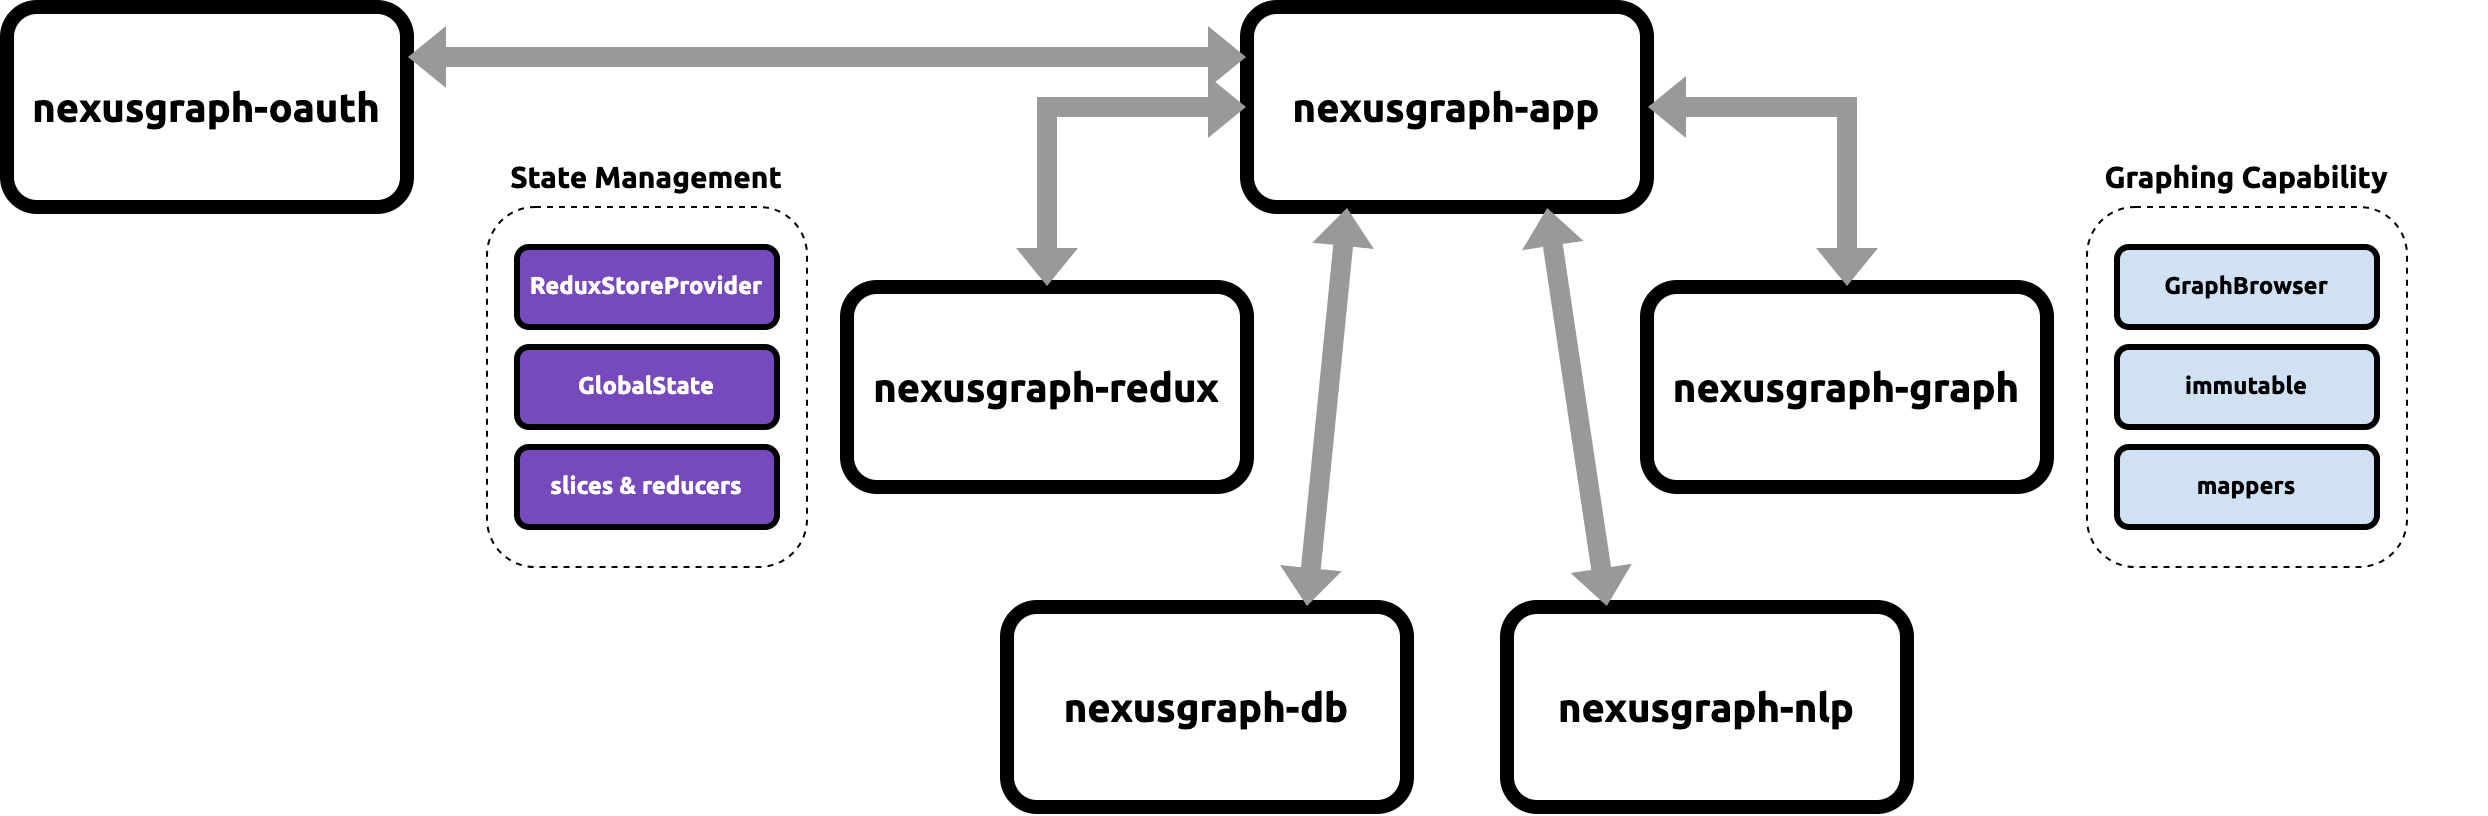

The diagram above was exported from draw.io. Its source (the exported page's mxGraphModel, read from the mxfile embedded in the PNG):
<mxGraphModel dx="2331" dy="819" grid="1" gridSize="10" guides="1" tooltips="1" connect="1" arrows="1" fold="1" page="1" pageScale="1" pageWidth="850" pageHeight="1100" math="0" shadow="0">
  <root>
    <mxCell id="0" />
    <mxCell id="1" parent="0" />
    <mxCell id="ROhvSXwiDPXo4LtuRvh4-1" value="&lt;font style=&quot;font-size: 20px;&quot; face=&quot;Ubuntu&quot;&gt;&lt;b&gt;nexusgraph-app&lt;/b&gt;&lt;/font&gt;" style="rounded=1;whiteSpace=wrap;html=1;fillColor=none;strokeWidth=7;" vertex="1" parent="1">
      <mxGeometry x="280" y="300" width="200" height="100" as="geometry" />
    </mxCell>
    <mxCell id="ROhvSXwiDPXo4LtuRvh4-2" value="&lt;font style=&quot;font-size: 20px;&quot; face=&quot;Ubuntu&quot;&gt;&lt;b&gt;nexusgraph-redux&lt;/b&gt;&lt;/font&gt;" style="rounded=1;whiteSpace=wrap;html=1;fillColor=none;strokeWidth=7;" vertex="1" parent="1">
      <mxGeometry x="80" y="440" width="200" height="100" as="geometry" />
    </mxCell>
    <mxCell id="ROhvSXwiDPXo4LtuRvh4-3" value="&lt;font style=&quot;font-size: 20px;&quot; face=&quot;Ubuntu&quot;&gt;&lt;b&gt;nexusgraph-graph&lt;/b&gt;&lt;/font&gt;" style="rounded=1;whiteSpace=wrap;html=1;fillColor=none;strokeWidth=7;" vertex="1" parent="1">
      <mxGeometry x="480" y="440" width="200" height="100" as="geometry" />
    </mxCell>
    <mxCell id="ROhvSXwiDPXo4LtuRvh4-4" value="&lt;font style=&quot;font-size: 20px;&quot; face=&quot;Ubuntu&quot;&gt;&lt;b&gt;nexusgraph-db&lt;/b&gt;&lt;/font&gt;" style="rounded=1;whiteSpace=wrap;html=1;fillColor=none;strokeWidth=7;" vertex="1" parent="1">
      <mxGeometry x="160" y="600" width="200" height="100" as="geometry" />
    </mxCell>
    <mxCell id="ROhvSXwiDPXo4LtuRvh4-5" value="&lt;font style=&quot;font-size: 20px;&quot; face=&quot;Ubuntu&quot;&gt;&lt;b&gt;nexusgraph-nlp&lt;/b&gt;&lt;/font&gt;" style="rounded=1;whiteSpace=wrap;html=1;fillColor=none;strokeWidth=7;" vertex="1" parent="1">
      <mxGeometry x="410" y="600" width="200" height="100" as="geometry" />
    </mxCell>
    <mxCell id="ROhvSXwiDPXo4LtuRvh4-6" value="&lt;font style=&quot;font-size: 20px;&quot; face=&quot;Ubuntu&quot;&gt;&lt;b&gt;nexusgraph-oauth&lt;/b&gt;&lt;/font&gt;" style="rounded=1;whiteSpace=wrap;html=1;fillColor=none;strokeWidth=7;" vertex="1" parent="1">
      <mxGeometry x="-340" y="300" width="200" height="100" as="geometry" />
    </mxCell>
    <mxCell id="ROhvSXwiDPXo4LtuRvh4-7" value="" style="shape=flexArrow;endArrow=classic;startArrow=classic;html=1;rounded=0;entryX=0;entryY=0.5;entryDx=0;entryDy=0;exitX=0.5;exitY=0;exitDx=0;exitDy=0;strokeColor=none;fillColor=#999999;" edge="1" parent="1" source="ROhvSXwiDPXo4LtuRvh4-2" target="ROhvSXwiDPXo4LtuRvh4-1">
      <mxGeometry width="100" height="100" relative="1" as="geometry">
        <mxPoint x="110" y="410" as="sourcePoint" />
        <mxPoint x="210" y="310" as="targetPoint" />
        <Array as="points">
          <mxPoint x="180" y="350" />
        </Array>
      </mxGeometry>
    </mxCell>
    <mxCell id="ROhvSXwiDPXo4LtuRvh4-8" value="" style="shape=flexArrow;endArrow=classic;startArrow=classic;html=1;rounded=0;exitX=1;exitY=0.5;exitDx=0;exitDy=0;entryX=0.5;entryY=0;entryDx=0;entryDy=0;fillColor=#999999;strokeColor=none;" edge="1" parent="1" source="ROhvSXwiDPXo4LtuRvh4-1" target="ROhvSXwiDPXo4LtuRvh4-3">
      <mxGeometry width="100" height="100" relative="1" as="geometry">
        <mxPoint x="440" y="580" as="sourcePoint" />
        <mxPoint x="540" y="480" as="targetPoint" />
        <Array as="points">
          <mxPoint x="580" y="350" />
        </Array>
      </mxGeometry>
    </mxCell>
    <mxCell id="ROhvSXwiDPXo4LtuRvh4-10" value="" style="shape=flexArrow;endArrow=classic;startArrow=classic;html=1;rounded=0;entryX=0.25;entryY=1;entryDx=0;entryDy=0;exitX=0.75;exitY=0;exitDx=0;exitDy=0;strokeColor=none;fillColor=#999999;" edge="1" parent="1" source="ROhvSXwiDPXo4LtuRvh4-4" target="ROhvSXwiDPXo4LtuRvh4-1">
      <mxGeometry width="100" height="100" relative="1" as="geometry">
        <mxPoint x="440" y="580" as="sourcePoint" />
        <mxPoint x="540" y="480" as="targetPoint" />
        <Array as="points" />
      </mxGeometry>
    </mxCell>
    <mxCell id="ROhvSXwiDPXo4LtuRvh4-11" value="" style="shape=flexArrow;endArrow=classic;startArrow=classic;html=1;rounded=0;entryX=0.75;entryY=1;entryDx=0;entryDy=0;exitX=0.25;exitY=0;exitDx=0;exitDy=0;fillColor=#999999;strokeColor=none;" edge="1" parent="1" source="ROhvSXwiDPXo4LtuRvh4-5" target="ROhvSXwiDPXo4LtuRvh4-1">
      <mxGeometry width="100" height="100" relative="1" as="geometry">
        <mxPoint x="440" y="570" as="sourcePoint" />
        <mxPoint x="540" y="480" as="targetPoint" />
      </mxGeometry>
    </mxCell>
    <mxCell id="ROhvSXwiDPXo4LtuRvh4-12" value="" style="rounded=1;whiteSpace=wrap;html=1;fillColor=none;dashed=1;" vertex="1" parent="1">
      <mxGeometry x="700" y="400" width="160" height="180" as="geometry" />
    </mxCell>
    <mxCell id="ROhvSXwiDPXo4LtuRvh4-13" value="&lt;b&gt;&lt;font face=&quot;Ubuntu&quot;&gt;GraphBrowser&lt;/font&gt;&lt;/b&gt;" style="rounded=1;whiteSpace=wrap;html=1;fillColor=#CFE1F3;strokeWidth=3;" vertex="1" parent="1">
      <mxGeometry x="715" y="420" width="130" height="40" as="geometry" />
    </mxCell>
    <mxCell id="ROhvSXwiDPXo4LtuRvh4-14" value="&lt;b&gt;&lt;font face=&quot;Ubuntu&quot;&gt;immutable&lt;/font&gt;&lt;/b&gt;&lt;span style=&quot;color: rgba(0, 0, 0, 0); font-family: monospace; font-size: 0px; text-align: start; text-wrap: nowrap;&quot;&gt;%3CmxGraphModel%3E%3Croot%3E%3CmxCell%20id%3D%220%22%2F%3E%3CmxCell%20id%3D%221%22%20parent%3D%220%22%2F%3E%3CmxCell%20id%3D%222%22%20value%3D%22%26lt%3Bb%26gt%3B%26lt%3Bfont%20face%3D%26quot%3BUbuntu%26quot%3B%26gt%3BGraphBrowser%26lt%3B%2Ffont%26gt%3B%26lt%3B%2Fb%26gt%3B%22%20style%3D%22rounded%3D1%3BwhiteSpace%3Dwrap%3Bhtml%3D1%3BfillColor%3Dnone%3BstrokeWidth%3D5%3B%22%20vertex%3D%221%22%20parent%3D%221%22%3E%3CmxGeometry%20x%3D%22775%22%20y%3D%22420%22%20width%3D%22130%22%20height%3D%2240%22%20as%3D%22geometry%22%2F%3E%3C%2FmxCell%3E%3C%2Froot%3E%3C%2FmxGraphModel%3E&lt;/span&gt;" style="rounded=1;whiteSpace=wrap;html=1;fillColor=#CFE1F3;strokeWidth=3;" vertex="1" parent="1">
      <mxGeometry x="715" y="470" width="130" height="40" as="geometry" />
    </mxCell>
    <mxCell id="ROhvSXwiDPXo4LtuRvh4-15" value="&lt;font face=&quot;Ubuntu&quot;&gt;&lt;b&gt;mappers&lt;/b&gt;&lt;/font&gt;" style="rounded=1;whiteSpace=wrap;html=1;fillColor=#CFE1F3;strokeWidth=3;" vertex="1" parent="1">
      <mxGeometry x="715" y="520" width="130" height="40" as="geometry" />
    </mxCell>
    <mxCell id="ROhvSXwiDPXo4LtuRvh4-17" value="&lt;font face=&quot;Ubuntu&quot;&gt;&lt;span style=&quot;font-size: 15px;&quot;&gt;&lt;b&gt;Graphing Capability&lt;/b&gt;&lt;/span&gt;&lt;/font&gt;" style="text;html=1;align=center;verticalAlign=middle;whiteSpace=wrap;rounded=0;" vertex="1" parent="1">
      <mxGeometry x="660" y="370" width="240" height="30" as="geometry" />
    </mxCell>
    <mxCell id="ROhvSXwiDPXo4LtuRvh4-19" value="" style="rounded=1;whiteSpace=wrap;html=1;fillColor=none;dashed=1;" vertex="1" parent="1">
      <mxGeometry x="-100" y="400" width="160" height="180" as="geometry" />
    </mxCell>
    <mxCell id="ROhvSXwiDPXo4LtuRvh4-20" value="&lt;font face=&quot;Ubuntu&quot; color=&quot;#ffffff&quot;&gt;&lt;b&gt;ReduxStoreProvider&lt;/b&gt;&lt;/font&gt;" style="rounded=1;whiteSpace=wrap;html=1;fillColor=#764ABC;strokeWidth=3;" vertex="1" parent="1">
      <mxGeometry x="-85" y="420" width="130" height="40" as="geometry" />
    </mxCell>
    <mxCell id="ROhvSXwiDPXo4LtuRvh4-21" value="&lt;font color=&quot;#ffffff&quot; face=&quot;Ubuntu&quot;&gt;&lt;b&gt;GlobalState&lt;/b&gt;&lt;/font&gt;" style="rounded=1;whiteSpace=wrap;html=1;fillColor=#764ABC;strokeWidth=3;" vertex="1" parent="1">
      <mxGeometry x="-85" y="470" width="130" height="40" as="geometry" />
    </mxCell>
    <mxCell id="ROhvSXwiDPXo4LtuRvh4-22" value="&lt;font color=&quot;#ffffff&quot; face=&quot;Ubuntu&quot;&gt;&lt;b&gt;slices &amp;amp; reducers&lt;/b&gt;&lt;/font&gt;" style="rounded=1;whiteSpace=wrap;html=1;fillColor=#764ABC;strokeWidth=3;" vertex="1" parent="1">
      <mxGeometry x="-85" y="520" width="130" height="40" as="geometry" />
    </mxCell>
    <mxCell id="ROhvSXwiDPXo4LtuRvh4-23" value="&lt;font face=&quot;Ubuntu&quot;&gt;&lt;span style=&quot;font-size: 15px;&quot;&gt;&lt;b&gt;State Management&lt;/b&gt;&lt;/span&gt;&lt;/font&gt;" style="text;html=1;align=center;verticalAlign=middle;whiteSpace=wrap;rounded=0;" vertex="1" parent="1">
      <mxGeometry x="-140" y="370" width="240" height="30" as="geometry" />
    </mxCell>
    <mxCell id="ROhvSXwiDPXo4LtuRvh4-24" value="" style="shape=flexArrow;endArrow=classic;startArrow=classic;html=1;rounded=0;exitX=1;exitY=0.25;exitDx=0;exitDy=0;entryX=0;entryY=0.25;entryDx=0;entryDy=0;fillColor=#999999;strokeColor=none;" edge="1" parent="1" source="ROhvSXwiDPXo4LtuRvh4-6" target="ROhvSXwiDPXo4LtuRvh4-1">
      <mxGeometry width="100" height="100" relative="1" as="geometry">
        <mxPoint x="330" y="520" as="sourcePoint" />
        <mxPoint x="430" y="420" as="targetPoint" />
      </mxGeometry>
    </mxCell>
  </root>
</mxGraphModel>